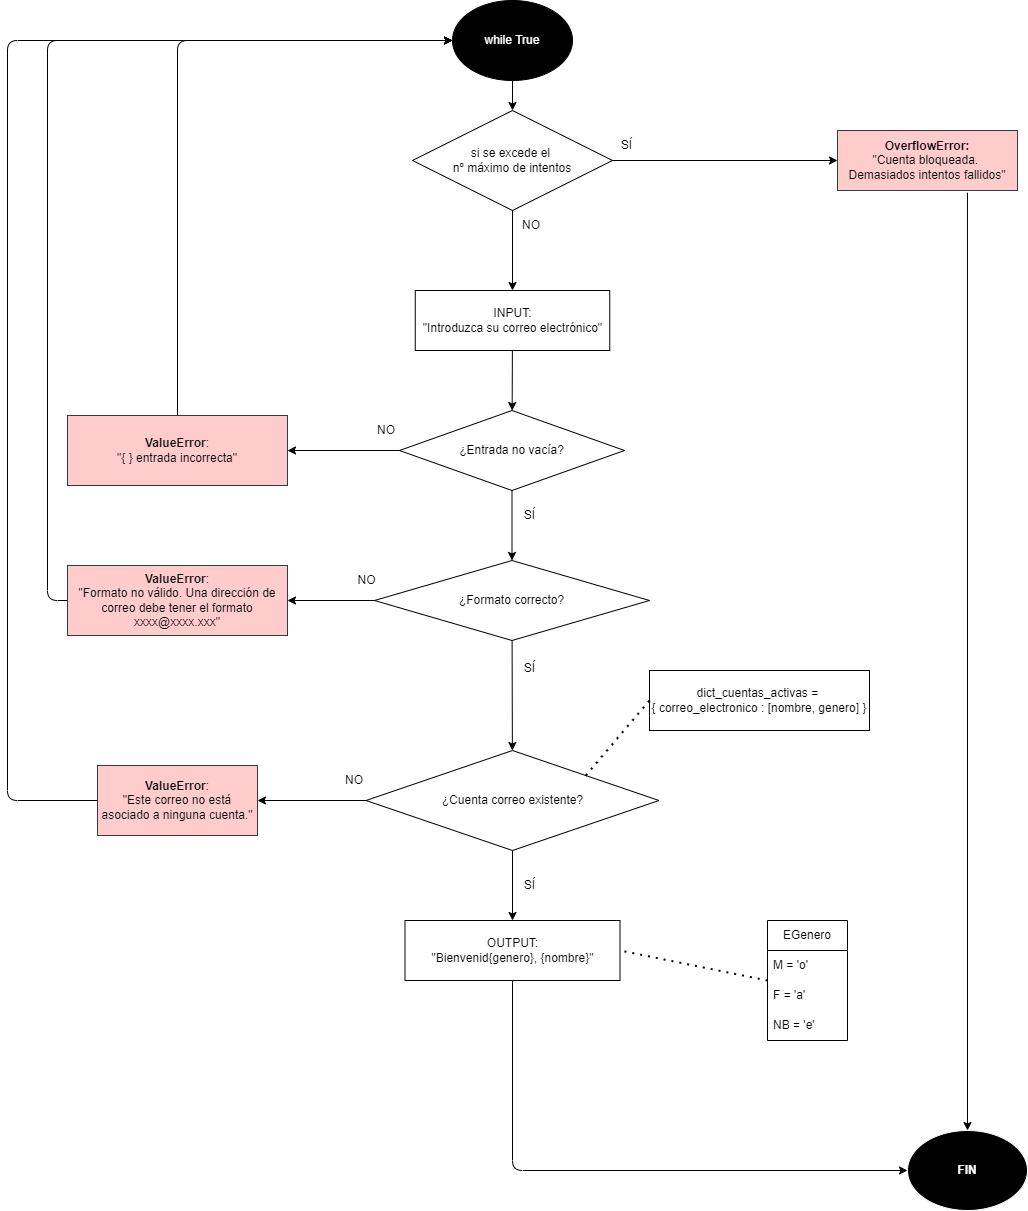

The diagram above was exported from draw.io. Its source (the exported page's mxGraphModel, read from the mxfile embedded in the PNG):
<mxGraphModel dx="843" dy="652" grid="1" gridSize="10" guides="1" tooltips="1" connect="1" arrows="1" fold="1" page="1" pageScale="1" pageWidth="1169" pageHeight="827" background="#ffffff" math="0" shadow="0">
  <root>
    <mxCell id="0" />
    <mxCell id="1" parent="0" />
    <mxCell id="21" value="" style="edgeStyle=none;html=1;" edge="1" parent="1" source="2" target="3">
      <mxGeometry relative="1" as="geometry" />
    </mxCell>
    <mxCell id="2" value="INPUT:&lt;br&gt;&quot;Introduzca su correo electrónico&quot;" style="rounded=0;whiteSpace=wrap;html=1;fillColor=none;" vertex="1" parent="1">
      <mxGeometry x="487.75" y="300" width="194.5" height="60" as="geometry" />
    </mxCell>
    <mxCell id="17" value="" style="edgeStyle=none;html=1;" edge="1" parent="1" source="3" target="13">
      <mxGeometry relative="1" as="geometry" />
    </mxCell>
    <mxCell id="18" value="" style="edgeStyle=none;html=1;" edge="1" parent="1" source="3" target="4">
      <mxGeometry relative="1" as="geometry" />
    </mxCell>
    <mxCell id="3" value="¿Entrada no vacía?" style="rhombus;whiteSpace=wrap;html=1;fillColor=none;" vertex="1" parent="1">
      <mxGeometry x="472" y="420" width="225" height="80" as="geometry" />
    </mxCell>
    <mxCell id="16" value="" style="edgeStyle=none;html=1;" edge="1" parent="1" source="4" target="12">
      <mxGeometry relative="1" as="geometry" />
    </mxCell>
    <mxCell id="19" value="" style="edgeStyle=none;html=1;" edge="1" parent="1" source="4" target="6">
      <mxGeometry relative="1" as="geometry" />
    </mxCell>
    <mxCell id="4" value="¿Formato correcto?" style="rhombus;whiteSpace=wrap;html=1;fillColor=none;" vertex="1" parent="1">
      <mxGeometry x="447" y="570" width="275" height="80" as="geometry" />
    </mxCell>
    <mxCell id="15" value="" style="edgeStyle=none;html=1;" edge="1" parent="1" source="6" target="11">
      <mxGeometry relative="1" as="geometry" />
    </mxCell>
    <mxCell id="20" value="" style="edgeStyle=none;html=1;" edge="1" parent="1" source="6" target="8">
      <mxGeometry relative="1" as="geometry" />
    </mxCell>
    <mxCell id="6" value="¿Cuenta correo existente?" style="rhombus;whiteSpace=wrap;html=1;fillColor=none;" vertex="1" parent="1">
      <mxGeometry x="438.5" y="760" width="293" height="100" as="geometry" />
    </mxCell>
    <mxCell id="7" value="dict_cuentas_activas = &lt;br&gt;{ correo_electronico : [nombre, genero] }" style="rounded=0;whiteSpace=wrap;html=1;fillColor=none;" vertex="1" parent="1">
      <mxGeometry x="722" y="680" width="220" height="60" as="geometry" />
    </mxCell>
    <mxCell id="8" value="OUTPUT:&lt;br&gt;&quot;Bienvenid{genero}, {nombre}&quot;" style="rounded=0;whiteSpace=wrap;html=1;fillColor=none;" vertex="1" parent="1">
      <mxGeometry x="477.5" y="930" width="215" height="60" as="geometry" />
    </mxCell>
    <mxCell id="11" value="&lt;b&gt;ValueError&lt;/b&gt;:&lt;br&gt;&quot;Este correo no está asociado a ninguna cuenta.&quot;" style="rounded=0;whiteSpace=wrap;html=1;fillColor=#ffcccc;strokeColor=#36393d;fontColor=#000000;" vertex="1" parent="1">
      <mxGeometry x="170" y="775" width="160" height="70" as="geometry" />
    </mxCell>
    <mxCell id="12" value="&lt;b&gt;ValueError&lt;/b&gt;:&lt;br&gt;&quot;Formato no válido. Una dirección de correo debe tener el formato xxxx@xxxx.xxx&quot;" style="rounded=0;whiteSpace=wrap;html=1;fillColor=#ffcccc;strokeColor=#36393d;fontColor=#000000;" vertex="1" parent="1">
      <mxGeometry x="140" y="575" width="220" height="70" as="geometry" />
    </mxCell>
    <mxCell id="13" value="&lt;b&gt;ValueError&lt;/b&gt;:&lt;br&gt;&quot;{ } entrada incorrecta&quot;" style="rounded=0;whiteSpace=wrap;html=1;fillColor=#ffcccc;strokeColor=#36393d;fontColor=#000000;" vertex="1" parent="1">
      <mxGeometry x="140" y="425" width="220" height="70" as="geometry" />
    </mxCell>
    <mxCell id="22" value="" style="endArrow=classic;html=1;exitX=0.5;exitY=0;exitDx=0;exitDy=0;entryX=0;entryY=0.5;entryDx=0;entryDy=0;" edge="1" parent="1" source="13" target="42">
      <mxGeometry width="50" height="50" relative="1" as="geometry">
        <mxPoint x="320" y="380" as="sourcePoint" />
        <mxPoint x="370" y="330" as="targetPoint" />
        <Array as="points">
          <mxPoint x="250" y="50" />
        </Array>
      </mxGeometry>
    </mxCell>
    <mxCell id="23" value="" style="endArrow=classic;html=1;exitX=0;exitY=0.5;exitDx=0;exitDy=0;entryX=0;entryY=0.5;entryDx=0;entryDy=0;" edge="1" parent="1" source="12" target="42">
      <mxGeometry width="50" height="50" relative="1" as="geometry">
        <mxPoint x="320" y="500" as="sourcePoint" />
        <mxPoint x="370" y="450" as="targetPoint" />
        <Array as="points">
          <mxPoint x="120" y="610" />
          <mxPoint x="120" y="50" />
        </Array>
      </mxGeometry>
    </mxCell>
    <mxCell id="24" value="" style="endArrow=classic;html=1;exitX=0;exitY=0.5;exitDx=0;exitDy=0;entryX=0;entryY=0.5;entryDx=0;entryDy=0;" edge="1" parent="1" source="11" target="42">
      <mxGeometry width="50" height="50" relative="1" as="geometry">
        <mxPoint x="320" y="750" as="sourcePoint" />
        <mxPoint x="440" y="370" as="targetPoint" />
        <Array as="points">
          <mxPoint x="80" y="810" />
          <mxPoint x="80" y="50" />
        </Array>
      </mxGeometry>
    </mxCell>
    <mxCell id="25" value="NO" style="text;html=1;strokeColor=none;fillColor=none;align=center;verticalAlign=middle;whiteSpace=wrap;rounded=0;" vertex="1" parent="1">
      <mxGeometry x="407" y="775" width="40" height="30" as="geometry" />
    </mxCell>
    <mxCell id="26" value="SÍ" style="text;html=1;strokeColor=none;fillColor=none;align=center;verticalAlign=middle;whiteSpace=wrap;rounded=0;" vertex="1" parent="1">
      <mxGeometry x="585" y="880" width="35" height="30" as="geometry" />
    </mxCell>
    <mxCell id="27" value="SÍ" style="text;html=1;strokeColor=none;fillColor=none;align=center;verticalAlign=middle;whiteSpace=wrap;rounded=0;" vertex="1" parent="1">
      <mxGeometry x="585" y="663" width="35" height="30" as="geometry" />
    </mxCell>
    <mxCell id="28" value="SÍ" style="text;html=1;strokeColor=none;fillColor=none;align=center;verticalAlign=middle;whiteSpace=wrap;rounded=0;" vertex="1" parent="1">
      <mxGeometry x="585" y="510" width="35" height="30" as="geometry" />
    </mxCell>
    <mxCell id="29" value="NO" style="text;html=1;strokeColor=none;fillColor=none;align=center;verticalAlign=middle;whiteSpace=wrap;rounded=0;" vertex="1" parent="1">
      <mxGeometry x="417.5" y="575" width="43" height="30" as="geometry" />
    </mxCell>
    <mxCell id="30" value="NO" style="text;html=1;strokeColor=none;fillColor=none;align=center;verticalAlign=middle;whiteSpace=wrap;rounded=0;" vertex="1" parent="1">
      <mxGeometry x="440" y="425" width="37.5" height="30" as="geometry" />
    </mxCell>
    <mxCell id="32" value="EGenero" style="swimlane;fontStyle=0;childLayout=stackLayout;horizontal=1;startSize=30;horizontalStack=0;resizeParent=1;resizeParentMax=0;resizeLast=0;collapsible=1;marginBottom=0;whiteSpace=wrap;html=1;rounded=0;fillColor=none;" vertex="1" parent="1">
      <mxGeometry x="840" y="930" width="80" height="120" as="geometry" />
    </mxCell>
    <mxCell id="33" value="M = 'o'" style="text;strokeColor=none;fillColor=none;align=left;verticalAlign=middle;spacingLeft=4;spacingRight=4;overflow=hidden;points=[[0,0.5],[1,0.5]];portConstraint=eastwest;rotatable=0;whiteSpace=wrap;html=1;rounded=1;" vertex="1" parent="32">
      <mxGeometry y="30" width="80" height="30" as="geometry" />
    </mxCell>
    <mxCell id="34" value="F = 'a'" style="text;strokeColor=none;fillColor=none;align=left;verticalAlign=middle;spacingLeft=4;spacingRight=4;overflow=hidden;points=[[0,0.5],[1,0.5]];portConstraint=eastwest;rotatable=0;whiteSpace=wrap;html=1;rounded=1;" vertex="1" parent="32">
      <mxGeometry y="60" width="80" height="30" as="geometry" />
    </mxCell>
    <mxCell id="35" value="NB = 'e'" style="text;strokeColor=none;fillColor=none;align=left;verticalAlign=middle;spacingLeft=4;spacingRight=4;overflow=hidden;points=[[0,0.5],[1,0.5]];portConstraint=eastwest;rotatable=0;whiteSpace=wrap;html=1;rounded=1;" vertex="1" parent="32">
      <mxGeometry y="90" width="80" height="30" as="geometry" />
    </mxCell>
    <mxCell id="36" value="" style="endArrow=none;dashed=1;html=1;dashPattern=1 3;strokeWidth=2;exitX=0;exitY=0.5;exitDx=0;exitDy=0;entryX=1;entryY=0.5;entryDx=0;entryDy=0;" edge="1" parent="1" source="32" target="8">
      <mxGeometry width="50" height="50" relative="1" as="geometry">
        <mxPoint x="630" y="840" as="sourcePoint" />
        <mxPoint x="680" y="790" as="targetPoint" />
      </mxGeometry>
    </mxCell>
    <mxCell id="37" value="" style="endArrow=none;dashed=1;html=1;dashPattern=1 3;strokeWidth=2;entryX=0;entryY=0.5;entryDx=0;entryDy=0;exitX=1;exitY=0;exitDx=0;exitDy=0;" edge="1" parent="1" source="6" target="7">
      <mxGeometry width="50" height="50" relative="1" as="geometry">
        <mxPoint x="720" y="870" as="sourcePoint" />
        <mxPoint x="770" y="820" as="targetPoint" />
      </mxGeometry>
    </mxCell>
    <mxCell id="40" value="" style="edgeStyle=none;html=1;exitX=0.5;exitY=1;exitDx=0;exitDy=0;" edge="1" parent="1" source="38" target="2">
      <mxGeometry relative="1" as="geometry" />
    </mxCell>
    <mxCell id="41" value="" style="edgeStyle=none;html=1;exitX=1;exitY=0.5;exitDx=0;exitDy=0;" edge="1" parent="1" source="38" target="39">
      <mxGeometry relative="1" as="geometry" />
    </mxCell>
    <mxCell id="38" value="si se excede el &lt;br&gt;nº máximo de intentos" style="rhombus;whiteSpace=wrap;html=1;rounded=0;fillColor=none;" vertex="1" parent="1">
      <mxGeometry x="485" y="120" width="200" height="100" as="geometry" />
    </mxCell>
    <mxCell id="39" value="&lt;b&gt;OverflowError:&lt;br&gt;&lt;/b&gt;&quot;Cuenta bloqueada. &lt;br&gt;Demasiados intentos fallidos&quot;" style="rounded=0;whiteSpace=wrap;html=1;fillColor=#ffcccc;strokeColor=#36393d;fontColor=#000000;" vertex="1" parent="1">
      <mxGeometry x="910" y="140" width="180" height="60" as="geometry" />
    </mxCell>
    <mxCell id="45" value="" style="edgeStyle=none;html=1;" edge="1" parent="1" source="42" target="38">
      <mxGeometry relative="1" as="geometry" />
    </mxCell>
    <mxCell id="42" value="&lt;font color=&quot;#ffffff&quot;&gt;while True&lt;/font&gt;" style="ellipse;whiteSpace=wrap;html=1;rounded=0;fillColor=#000000;" vertex="1" parent="1">
      <mxGeometry x="525" y="10" width="120" height="80" as="geometry" />
    </mxCell>
    <mxCell id="43" value="SÍ" style="text;html=1;strokeColor=none;fillColor=none;align=center;verticalAlign=middle;whiteSpace=wrap;rounded=0;" vertex="1" parent="1">
      <mxGeometry x="682.25" y="140" width="35" height="30" as="geometry" />
    </mxCell>
    <mxCell id="44" value="NO" style="text;html=1;strokeColor=none;fillColor=none;align=center;verticalAlign=middle;whiteSpace=wrap;rounded=0;" vertex="1" parent="1">
      <mxGeometry x="585" y="220" width="37.5" height="30" as="geometry" />
    </mxCell>
    <mxCell id="46" value="&lt;b&gt;FIN&lt;/b&gt;" style="ellipse;whiteSpace=wrap;html=1;rounded=0;labelBackgroundColor=none;fillStyle=solid;fillColor=#000000;fontColor=#ffffff;strokeColor=#FFFFFF;" vertex="1" parent="1">
      <mxGeometry x="980" y="1140" width="120" height="80" as="geometry" />
    </mxCell>
    <mxCell id="47" value="" style="endArrow=classic;html=1;entryX=0.5;entryY=0;entryDx=0;entryDy=0;exitX=0.722;exitY=1.037;exitDx=0;exitDy=0;exitPerimeter=0;labelBackgroundColor=default;" edge="1" parent="1" source="39" target="46">
      <mxGeometry width="50" height="50" relative="1" as="geometry">
        <mxPoint x="1040" y="260" as="sourcePoint" />
        <mxPoint x="1038" y="1126.1538461538462" as="targetPoint" />
      </mxGeometry>
    </mxCell>
    <mxCell id="49" value="" style="endArrow=classic;html=1;entryX=0;entryY=0.5;entryDx=0;entryDy=0;exitX=0.5;exitY=1;exitDx=0;exitDy=0;" edge="1" parent="1" source="8" target="46">
      <mxGeometry width="50" height="50" relative="1" as="geometry">
        <mxPoint x="820" y="1100" as="sourcePoint" />
        <mxPoint x="870" y="1050" as="targetPoint" />
        <Array as="points">
          <mxPoint x="585" y="1180" />
        </Array>
      </mxGeometry>
    </mxCell>
  </root>
</mxGraphModel>